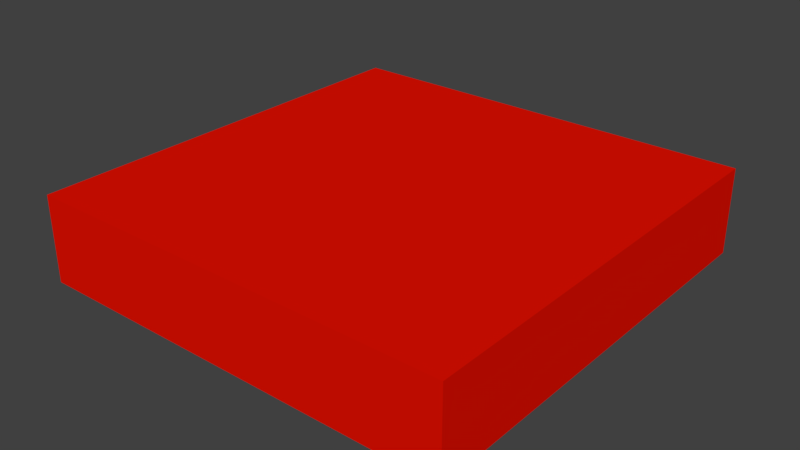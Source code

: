 # Source: MarkedTile.blend  (saved by Blender 2.79.0; exported with 4.5.12 LTS)
import bpy
from mathutils import Matrix  # noqa: F401  (used for matrix-valued properties, if any)

bpy.ops.wm.read_factory_settings(use_empty=True)
scene = bpy.context.scene
scene.name = 'Scene'

# ---- collections
col_collection_1 = bpy.data.collections.new('Collection 1'); scene.collection.children.link(col_collection_1)

# ---- materials (node trees are filled in below, after node groups)
mat_material = bpy.data.materials.new('Material')
mat_material.alpha_threshold = 0.0
mat_material.use_transparent_shadow = False
mat_material.diffuse_color = (0.8, 0.005638, 0.0, 1.0)
mat_material.roughness = 0.5
mat_material.specular_intensity = 1.0
mat_material.line_color = (0.0, 0.0, 0.0, 1.0)

# ---- material node trees

# ---- world
world_world = bpy.data.worlds.new('World'); scene.world = world_world
world_world.color = (0.05088, 0.05088, 0.05088)
world_world.use_sun_shadow = False
world_world.sun_shadow_jitter_overblur = 0.0
world_world.cycles.sampling_method = 'MANUAL'

# ---- meshes
me_cube = bpy.data.meshes.new('Cube')
me_cube.from_pydata([(1.0, 1.0, -0.07915), (1.0, -1.0, -0.07915), (-1.0, -1.0, -0.07915), (-1.0, 1.0, -0.07915), (1.0, 1.0, 0.323), (1.0, -1.0, 0.323), (-1.0, -1.0, 0.323), (-1.0, 1.0, 0.323)], [], [(0, 1, 2, 3), (4, 7, 6, 5), (0, 4, 5, 1), (1, 5, 6, 2), (2, 6, 7, 3), (4, 0, 3, 7)])
me_cube.materials.append(mat_material)
me_cube.use_remesh_preserve_volume = False
me_cube.use_remesh_preserve_attributes = False
me_cube.use_mirror_vertex_groups = False
me_cube.update()

# ---- objects
ob_cube = bpy.data.objects.new('Cube', me_cube)

# ---- transforms, parenting, visibility, modifiers, constraints
ob_cube.location = (0.0, 0.0, 0.0)
ob_cube.scale = (0.5, 0.5, 0.5)
ob_cube.lock_rotations_4d = False
ob_cube.empty_display_type = 'ARROWS'
ob_cube.lineart.crease_threshold = 0.0

# ---- collection membership
col_collection_1.objects.link(ob_cube)

# ---- scene / render settings (as saved in the file)
scene.frame_start = 1; scene.frame_end = 250; scene.frame_set(1)
scene.render.engine = 'BLENDER_EEVEE_NEXT'
scene.render.resolution_percentage = 50
scene.render.dither_intensity = 0.0
scene.cycles.use_denoising = False
scene.cycles.samples = 128
scene.cycles.sampling_pattern = 'TABULATED_SOBOL'
scene.cycles.use_adaptive_sampling = False
scene.cycles.use_light_tree = False
scene.cycles.blur_glossy = 0.0
scene.cycles.sample_clamp_indirect = 0.0
scene.view_settings.view_transform = 'Standard'
bpy.context.view_layer.update()

# ---- added for rendering (the .blend has no active camera and no usable light): camera, sun
cam_auto = bpy.data.cameras.new('AutoCamera')
cam_auto.lens = 50.0
cam_auto.sensor_width = 36.0
cam_auto.clip_end = 1000.0
ob_auto_camera = bpy.data.objects.new('AutoCamera', cam_auto)
scene.collection.objects.link(ob_auto_camera)
ob_auto_camera.location = (1.32163, -1.58595, 1.11827)
ob_auto_camera.rotation_euler = (1.09748, -7.21219e-08, 0.694738)
scene.camera = ob_auto_camera
light_auto_sun = bpy.data.lights.new('AutoSun', 'SUN')
light_auto_sun.energy = 3.0
light_auto_sun.angle = 0.0523599
ob_auto_sun = bpy.data.objects.new('AutoSun', light_auto_sun)
scene.collection.objects.link(ob_auto_sun)
ob_auto_sun.rotation_euler = (0.872665, 0.174533, 0.523599)
bpy.context.view_layer.update()

